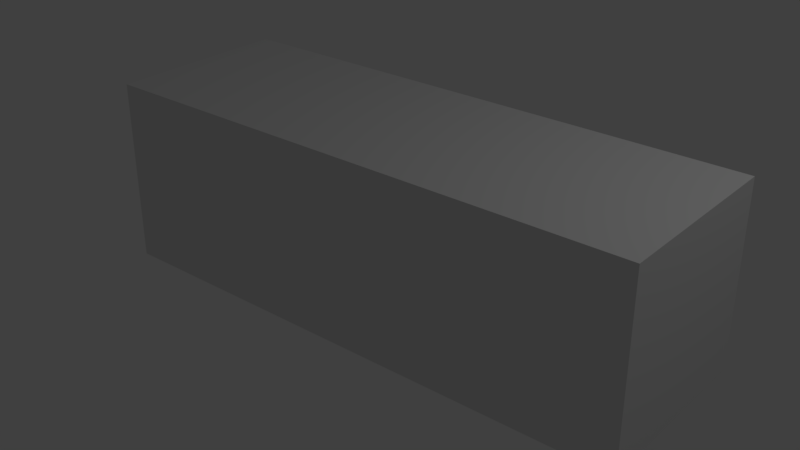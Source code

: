 # Source: anim0.blend  (saved by Blender 2.79.0; exported with 4.5.12 LTS)
import bpy
from mathutils import Matrix  # noqa: F401  (used for matrix-valued properties, if any)

bpy.ops.wm.read_factory_settings(use_empty=True)
scene = bpy.context.scene
scene.name = 'Scene'

# ---- collections
col_collection_1 = bpy.data.collections.new('Collection 1'); scene.collection.children.link(col_collection_1)

# ---- materials (node trees are filled in below, after node groups)
mat_material = bpy.data.materials.new('Material')
mat_material.alpha_threshold = 0.0
mat_material.use_transparent_shadow = False
mat_material.roughness = 0.5
mat_material.line_color = (0.0, 0.0, 0.0, 1.0)

# ---- material node trees

# ---- world
world_world = bpy.data.worlds.new('World'); scene.world = world_world
world_world.color = (0.05088, 0.05088, 0.05088)
world_world.use_sun_shadow = False
world_world.sun_shadow_jitter_overblur = 0.0
world_world.cycles.sampling_method = 'MANUAL'

# ---- lights
light_lamp = bpy.data.lights.new('Lamp', 'POINT')
light_lamp.transmission_factor = 0.0
light_lamp.cutoff_distance = 30.0
light_lamp.energy = 100.0
light_lamp.shadow_buffer_clip_start = 1.001
light_lamp.shadow_soft_size = 0.1
light_lamp.shadow_maximum_resolution = 0.006
light_lamp.use_absolute_resolution = True

# ---- meshes
me_cube = bpy.data.meshes.new('Cube')
me_cube.from_pydata([(3.059, 1.0, -1.0), (3.059, -1.0, -1.0), (-2.925, -1.0, -1.0), (-2.925, 1.0, -1.0), (3.059, 1.0, 1.0), (3.059, -1.0, 1.0), (-2.925, -1.0, 1.0), (-2.925, 1.0, 1.0), (-1.038, 1.0, -1.0), (-1.038, -1.0, -1.0), (-1.038, 1.0, 1.0), (-1.038, -1.0, 1.0), (0.9036, 1.0, -1.0), (0.9036, -1.0, -1.0), (0.9036, 1.0, 1.0), (0.9036, -1.0, 1.0)], [], [(8, 9, 2, 3), (10, 7, 6, 11), (0, 4, 5, 1), (9, 11, 6, 2), (2, 6, 7, 3), (10, 8, 3, 7), (14, 12, 8, 10), (13, 15, 11, 9), (14, 10, 11, 15), (12, 13, 9, 8), (0, 1, 13, 12), (4, 14, 15, 5), (1, 5, 15, 13), (4, 0, 12, 14)])
me_cube.materials.append(mat_material)
me_cube.use_remesh_preserve_volume = False
me_cube.use_remesh_preserve_attributes = False
me_cube.use_mirror_vertex_groups = False
me_cube.update()
arm_armature = bpy.data.armatures.new('Armature')  # bones are not reproduced

# ---- objects
ob_armature = bpy.data.objects.new('Armature', arm_armature)
ob_cube = bpy.data.objects.new('Cube', me_cube)
ob_lamp = bpy.data.objects.new('Lamp', light_lamp)

# ---- transforms, parenting, visibility, modifiers, constraints
ob_armature.location = (0.0, 0.0, -9.313e-10)
ob_armature.lineart.crease_threshold = 0.0
ob_cube.parent = ob_armature
ob_cube.location = (-0.8126, -0.03306, -0.05307)
ob_cube.lock_rotations_4d = False
ob_cube.empty_display_type = 'ARROWS'
ob_cube.lineart.crease_threshold = 0.0
_vg = ob_cube.vertex_groups.new(name='Bone')
for _i, _w in zip([0, 1, 2, 3, 5, 6, 7, 8, 9, 10, 11, 12, 13, 14, 15], [0.008142, 0.009466, 0.9704, 0.9727, 0.01162, 0.9744, 0.9668, 0.4904, 0.4899, 0.4834, 0.493, 0.2493, 0.2497, 0.2417, 0.2523]): _vg.add([_i], _w, 'REPLACE')
_vg = ob_cube.vertex_groups.new(name='Bone.001')
_vg = ob_cube.vertex_groups.new(name='Bone.002')
for _i, _w in zip([0, 1, 2, 3, 4, 5, 6, 7, 8, 9, 10, 11, 12, 13, 14, 15], [0.9709, 0.9703, 0.00923, 0.004531, 0.9781, 0.9692, 0.001284, 0.0164, 0.4877, 0.4897, 0.4972, 0.4852, 0.7293, 0.73, 0.7377, 0.7272]): _vg.add([_i], _w, 'REPLACE')
_m = ob_cube.modifiers.new('Armature', 'ARMATURE')
_m.object = ob_armature
ob_lamp.location = (4.076, 1.005, 5.904)
ob_lamp.rotation_euler = (0.6503, 0.05522, 1.866)
ob_lamp.lock_rotations_4d = False
ob_lamp.empty_display_type = 'ARROWS'
ob_lamp.color = (0.0, 0.0, 0.0, 0.0)
ob_lamp.lineart.crease_threshold = 0.0

# ---- collection membership
col_collection_1.objects.link(ob_armature)
col_collection_1.objects.link(ob_cube)
col_collection_1.objects.link(ob_lamp)

# ---- scene / render settings (as saved in the file)
scene.frame_start = 1; scene.frame_end = 4; scene.frame_set(4)
scene.render.engine = 'BLENDER_EEVEE_NEXT'
scene.render.resolution_percentage = 50
scene.render.dither_intensity = 0.0
scene.cycles.use_denoising = False
scene.cycles.samples = 128
scene.cycles.sampling_pattern = 'TABULATED_SOBOL'
scene.cycles.use_adaptive_sampling = False
scene.cycles.use_light_tree = False
scene.cycles.blur_glossy = 0.0
scene.cycles.sample_clamp_indirect = 0.0
scene.view_settings.view_transform = 'Standard'
bpy.context.view_layer.update()

# ---- added for rendering (the .blend has no active camera): camera
cam_auto = bpy.data.cameras.new('AutoCamera')
cam_auto.lens = 50.0
cam_auto.sensor_width = 36.0
cam_auto.clip_end = 1000.0
ob_auto_camera = bpy.data.objects.new('AutoCamera', cam_auto)
scene.collection.objects.link(ob_auto_camera)
ob_auto_camera.location = (5.45186, -7.62268, 4.90899)
ob_auto_camera.rotation_euler = (1.09748, -7.21219e-08, 0.694738)
scene.camera = ob_auto_camera
bpy.context.view_layer.update()
